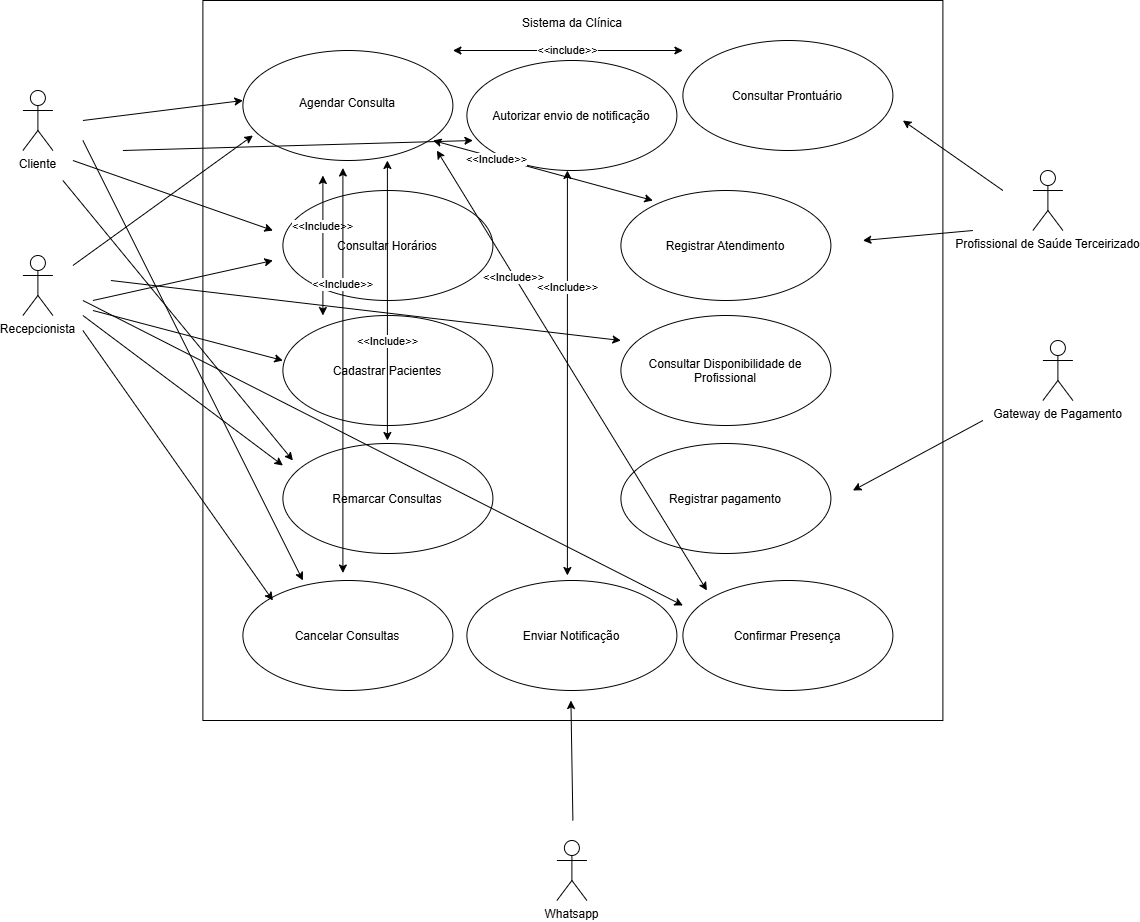

The diagram above was exported from draw.io. Its source (the exported page's mxGraphModel, read from the mxfile embedded in the PNG):
<mxGraphModel dx="3182" dy="1024" grid="1" gridSize="10" guides="1" tooltips="1" connect="1" arrows="1" fold="1" page="1" pageScale="1" pageWidth="827" pageHeight="1169" math="0" shadow="0">
  <root>
    <mxCell id="0" />
    <mxCell id="1" parent="0" />
    <mxCell id="e1_3sxQUNepD5OVtQMHO-21" parent="1" style="rounded=0;whiteSpace=wrap;html=1;gradientColor=none;" value="" vertex="1">
      <mxGeometry height="720" width="740" x="150" y="160" as="geometry" />
    </mxCell>
    <mxCell id="e1_3sxQUNepD5OVtQMHO-1" parent="1" style="shape=umlActor;verticalLabelPosition=bottom;verticalAlign=top;html=1;outlineConnect=0;rotation=0;" value="Recepcionista" vertex="1">
      <mxGeometry height="60" width="30" x="-30" y="415" as="geometry" />
    </mxCell>
    <mxCell id="e1_3sxQUNepD5OVtQMHO-3" parent="1" style="ellipse;whiteSpace=wrap;html=1;shapeInside=1;strokeColor=default;shadow=0;glass=0;gradientColor=none;" value="" vertex="1">
      <mxGeometry height="110" width="210" x="190" y="210" as="geometry" />
    </mxCell>
    <mxCell id="e1_3sxQUNepD5OVtQMHO-6" parent="1" style="text;html=1;whiteSpace=wrap;strokeColor=none;fillColor=none;align=center;verticalAlign=middle;rounded=0;" value="Agendar Consulta&lt;div&gt;&lt;br&gt;&lt;/div&gt;" vertex="1">
      <mxGeometry height="60" width="100" x="245" y="240" as="geometry" />
    </mxCell>
    <mxCell id="e1_3sxQUNepD5OVtQMHO-7" parent="1" style="ellipse;whiteSpace=wrap;html=1;shapeInside=1;strokeColor=default;shadow=0;glass=0;gradientColor=none;" value="&lt;div&gt;Cadastrar Pacientes&lt;/div&gt;" vertex="1">
      <mxGeometry height="110" width="210" x="230" y="475" as="geometry" />
    </mxCell>
    <mxCell id="e1_3sxQUNepD5OVtQMHO-8" parent="1" style="ellipse;whiteSpace=wrap;html=1;shapeInside=1;strokeColor=default;shadow=0;glass=0;gradientColor=none;" value="&lt;div&gt;Remarcar Consultas&lt;/div&gt;" vertex="1">
      <mxGeometry height="110" width="210" x="230" y="603" as="geometry" />
    </mxCell>
    <mxCell id="e1_3sxQUNepD5OVtQMHO-14" edge="1" parent="1" style="endArrow=classic;html=1;rounded=0;" value="">
      <mxGeometry height="50" relative="1" width="50" as="geometry">
        <Array as="points" />
        <mxPoint x="20" y="425" as="sourcePoint" />
        <mxPoint x="200" y="295" as="targetPoint" />
      </mxGeometry>
    </mxCell>
    <mxCell id="e1_3sxQUNepD5OVtQMHO-18" parent="1" style="shape=umlActor;verticalLabelPosition=bottom;verticalAlign=top;html=1;outlineConnect=0;" value="Cliente&lt;br&gt;&lt;div&gt;&lt;br&gt;&lt;/div&gt;" vertex="1">
      <mxGeometry height="60" width="30" x="-30" y="250" as="geometry" />
    </mxCell>
    <mxCell id="e1_3sxQUNepD5OVtQMHO-22" parent="1" style="text;html=1;whiteSpace=wrap;strokeColor=none;fillColor=none;align=center;verticalAlign=middle;rounded=0;" value="Sistema da Clínica&lt;div&gt;&lt;br&gt;&lt;/div&gt;" vertex="1">
      <mxGeometry height="60" width="170" x="435" y="160" as="geometry" />
    </mxCell>
    <mxCell id="e1_3sxQUNepD5OVtQMHO-25" parent="1" style="ellipse;whiteSpace=wrap;html=1;shapeInside=1;strokeColor=default;shadow=0;glass=0;gradientColor=none;" value="Consultar Horários" vertex="1">
      <mxGeometry height="110" width="210" x="230" y="350" as="geometry" />
    </mxCell>
    <mxCell id="e1_3sxQUNepD5OVtQMHO-26" parent="1" style="ellipse;whiteSpace=wrap;html=1;shapeInside=1;strokeColor=default;shadow=0;glass=0;gradientColor=none;" value="Cancelar Consultas" vertex="1">
      <mxGeometry height="110" width="210" x="190" y="740" as="geometry" />
    </mxCell>
    <mxCell id="e1_3sxQUNepD5OVtQMHO-29" edge="1" parent="1" style="endArrow=classic;html=1;rounded=0;" value="">
      <mxGeometry height="50" relative="1" width="50" as="geometry">
        <mxPoint x="40" y="460" as="sourcePoint" />
        <mxPoint x="220" y="420" as="targetPoint" />
      </mxGeometry>
    </mxCell>
    <mxCell id="e1_3sxQUNepD5OVtQMHO-31" edge="1" parent="1" style="endArrow=classic;html=1;rounded=0;" value="">
      <mxGeometry height="50" relative="1" width="50" as="geometry">
        <mxPoint x="30" y="490" as="sourcePoint" />
        <mxPoint x="220" y="760" as="targetPoint" />
      </mxGeometry>
    </mxCell>
    <mxCell id="e1_3sxQUNepD5OVtQMHO-32" edge="1" parent="1" style="endArrow=classic;html=1;rounded=0;" value="">
      <mxGeometry height="50" relative="1" width="50" as="geometry">
        <Array as="points" />
        <mxPoint x="30" y="475" as="sourcePoint" />
        <mxPoint x="230" y="625" as="targetPoint" />
      </mxGeometry>
    </mxCell>
    <mxCell id="e1_3sxQUNepD5OVtQMHO-34" parent="1" style="shape=umlActor;verticalLabelPosition=bottom;verticalAlign=top;html=1;outlineConnect=0;" value="Profissional de Saúde Terceirizado" vertex="1">
      <mxGeometry height="60" width="30" x="980" y="330" as="geometry" />
    </mxCell>
    <mxCell id="e1_3sxQUNepD5OVtQMHO-35" edge="1" parent="1" style="endArrow=classic;html=1;rounded=0;" value="">
      <mxGeometry height="50" relative="1" width="50" as="geometry">
        <mxPoint x="40" y="470" as="sourcePoint" />
        <mxPoint x="230" y="520" as="targetPoint" />
      </mxGeometry>
    </mxCell>
    <mxCell id="e1_3sxQUNepD5OVtQMHO-36" parent="1" style="ellipse;whiteSpace=wrap;html=1;shapeInside=1;strokeColor=default;shadow=0;glass=0;gradientColor=none;" value="Consultar Prontuário" vertex="1">
      <mxGeometry height="110" width="210" x="630" y="200" as="geometry" />
    </mxCell>
    <mxCell id="e1_3sxQUNepD5OVtQMHO-37" edge="1" parent="1" style="endArrow=classic;html=1;rounded=0;" value="">
      <mxGeometry height="50" relative="1" width="50" as="geometry">
        <mxPoint x="950" y="350" as="sourcePoint" />
        <mxPoint x="850" y="280" as="targetPoint" />
      </mxGeometry>
    </mxCell>
    <mxCell id="e1_3sxQUNepD5OVtQMHO-40" parent="1" style="ellipse;whiteSpace=wrap;html=1;shapeInside=1;strokeColor=default;shadow=0;glass=0;gradientColor=none;" value="Registrar Atendimento" vertex="1">
      <mxGeometry height="110" width="210" x="568" y="350" as="geometry" />
    </mxCell>
    <mxCell id="e1_3sxQUNepD5OVtQMHO-43" edge="1" parent="1" style="endArrow=classic;html=1;rounded=0;" value="">
      <mxGeometry height="50" relative="1" width="50" as="geometry">
        <mxPoint x="920" y="390" as="sourcePoint" />
        <mxPoint x="810" y="400" as="targetPoint" />
      </mxGeometry>
    </mxCell>
    <mxCell id="e1_3sxQUNepD5OVtQMHO-45" edge="1" parent="1" style="endArrow=classic;html=1;rounded=0;" value="">
      <mxGeometry height="50" relative="1" width="50" as="geometry">
        <mxPoint x="30" y="280" as="sourcePoint" />
        <mxPoint x="190" y="260" as="targetPoint" />
      </mxGeometry>
    </mxCell>
    <mxCell id="e1_3sxQUNepD5OVtQMHO-47" edge="1" parent="1" style="endArrow=classic;html=1;rounded=0;" value="">
      <mxGeometry height="50" relative="1" width="50" as="geometry">
        <mxPoint x="20" y="320" as="sourcePoint" />
        <mxPoint x="220" y="390" as="targetPoint" />
      </mxGeometry>
    </mxCell>
    <mxCell id="e1_3sxQUNepD5OVtQMHO-48" edge="1" parent="1" style="endArrow=classic;html=1;rounded=0;" value="">
      <mxGeometry height="50" relative="1" width="50" as="geometry">
        <mxPoint x="10" y="340" as="sourcePoint" />
        <mxPoint x="240" y="620" as="targetPoint" />
      </mxGeometry>
    </mxCell>
    <mxCell id="e1_3sxQUNepD5OVtQMHO-49" edge="1" parent="1" style="endArrow=classic;html=1;rounded=0;" value="">
      <mxGeometry height="50" relative="1" width="50" as="geometry">
        <mxPoint x="30" y="300" as="sourcePoint" />
        <mxPoint x="250" y="740" as="targetPoint" />
      </mxGeometry>
    </mxCell>
    <mxCell id="e1_3sxQUNepD5OVtQMHO-51" parent="1" style="ellipse;whiteSpace=wrap;html=1;shapeInside=1;strokeColor=default;shadow=0;glass=0;gradientColor=none;" value="Consultar Disponibilidade de Profissional" vertex="1">
      <mxGeometry height="110" width="210" x="568" y="475" as="geometry" />
    </mxCell>
    <mxCell id="e1_3sxQUNepD5OVtQMHO-52" edge="1" parent="1" style="endArrow=classic;html=1;rounded=0;" value="">
      <mxGeometry height="50" relative="1" width="50" as="geometry">
        <mxPoint x="58" y="440" as="sourcePoint" />
        <mxPoint x="568" y="500" as="targetPoint" />
      </mxGeometry>
    </mxCell>
    <mxCell id="e1_3sxQUNepD5OVtQMHO-53" parent="1" style="ellipse;whiteSpace=wrap;html=1;shapeInside=1;strokeColor=default;shadow=0;glass=0;gradientColor=none;" value="Registrar pagamento" vertex="1">
      <mxGeometry height="110" width="210" x="568" y="603" as="geometry" />
    </mxCell>
    <mxCell id="e1_3sxQUNepD5OVtQMHO-54" parent="1" style="ellipse;whiteSpace=wrap;html=1;shapeInside=1;strokeColor=default;shadow=0;glass=0;gradientColor=none;" value="Confirmar Presença" vertex="1">
      <mxGeometry height="110" width="210" x="630" y="740" as="geometry" />
    </mxCell>
    <mxCell id="e1_3sxQUNepD5OVtQMHO-55" parent="1" style="shape=umlActor;verticalLabelPosition=bottom;verticalAlign=top;html=1;outlineConnect=0;" value="Gateway de Pagamento&lt;div&gt;&lt;br&gt;&lt;/div&gt;" vertex="1">
      <mxGeometry height="60" width="30" x="990" y="500" as="geometry" />
    </mxCell>
    <mxCell id="e1_3sxQUNepD5OVtQMHO-56" edge="1" parent="1" style="endArrow=classic;html=1;rounded=0;" value="">
      <mxGeometry height="50" relative="1" width="50" as="geometry">
        <Array as="points" />
        <mxPoint x="30" y="460" as="sourcePoint" />
        <mxPoint x="630" y="765" as="targetPoint" />
      </mxGeometry>
    </mxCell>
    <mxCell id="e1_3sxQUNepD5OVtQMHO-57" edge="1" parent="1" style="endArrow=classic;html=1;rounded=0;" value="">
      <mxGeometry height="50" relative="1" width="50" as="geometry">
        <mxPoint x="930" y="580" as="sourcePoint" />
        <mxPoint x="800" y="650" as="targetPoint" />
      </mxGeometry>
    </mxCell>
    <mxCell id="e1_3sxQUNepD5OVtQMHO-58" parent="1" style="ellipse;whiteSpace=wrap;html=1;shapeInside=1;strokeColor=default;shadow=0;glass=0;gradientColor=none;" value="Enviar Notificação" vertex="1">
      <mxGeometry height="110" width="210" x="414" y="740" as="geometry" />
    </mxCell>
    <mxCell id="e1_3sxQUNepD5OVtQMHO-59" parent="1" style="shape=umlActor;verticalLabelPosition=bottom;verticalAlign=top;html=1;outlineConnect=0;" value="Whatsapp" vertex="1">
      <mxGeometry height="60" width="30" x="504" y="1000" as="geometry" />
    </mxCell>
    <mxCell id="e1_3sxQUNepD5OVtQMHO-60" edge="1" parent="1" style="endArrow=classic;html=1;rounded=0;" value="">
      <mxGeometry height="50" relative="1" width="50" as="geometry">
        <mxPoint x="520" y="980" as="sourcePoint" />
        <mxPoint x="518" y="860" as="targetPoint" />
      </mxGeometry>
    </mxCell>
    <mxCell id="e1_3sxQUNepD5OVtQMHO-61" parent="1" style="ellipse;whiteSpace=wrap;html=1;shapeInside=1;strokeColor=default;shadow=0;glass=0;gradientColor=none;" value="Autorizar envio de notificação" vertex="1">
      <mxGeometry height="110" width="210" x="414" y="220" as="geometry" />
    </mxCell>
    <mxCell id="e1_3sxQUNepD5OVtQMHO-63" edge="1" parent="1" style="endArrow=classic;html=1;rounded=0;" value="">
      <mxGeometry height="50" relative="1" width="50" as="geometry">
        <mxPoint x="70" y="310" as="sourcePoint" />
        <mxPoint x="420" y="300" as="targetPoint" />
      </mxGeometry>
    </mxCell>
    <mxCell id="e1_3sxQUNepD5OVtQMHO-66" edge="1" parent="1" style="endArrow=classic;startArrow=classic;html=1;rounded=0;" value="">
      <mxGeometry height="50" relative="1" width="50" as="geometry">
        <mxPoint x="514.5" y="735" as="sourcePoint" />
        <mxPoint x="514.5" y="330" as="targetPoint" />
      </mxGeometry>
    </mxCell>
    <mxCell id="e1_3sxQUNepD5OVtQMHO-67" connectable="0" parent="e1_3sxQUNepD5OVtQMHO-66" style="edgeLabel;html=1;align=center;verticalAlign=middle;resizable=0;points=[];" value="&amp;lt;&amp;lt;Include&amp;gt;&amp;gt;" vertex="1">
      <mxGeometry relative="1" x="0.4273" y="1" as="geometry">
        <mxPoint as="offset" />
      </mxGeometry>
    </mxCell>
    <mxCell id="e1_3sxQUNepD5OVtQMHO-68" edge="1" parent="1" style="endArrow=classic;startArrow=classic;html=1;rounded=0;" value="&amp;lt;&amp;lt;include&amp;gt;&amp;gt;">
      <mxGeometry height="50" relative="1" width="50" as="geometry">
        <mxPoint x="400" y="210" as="sourcePoint" />
        <mxPoint x="630" y="210" as="targetPoint" />
      </mxGeometry>
    </mxCell>
    <mxCell id="e1_3sxQUNepD5OVtQMHO-70" edge="1" parent="1" style="endArrow=classic;startArrow=classic;html=1;rounded=0;" value="">
      <mxGeometry height="50" relative="1" width="50" as="geometry">
        <Array as="points" />
        <mxPoint x="270" y="475" as="sourcePoint" />
        <mxPoint x="270" y="335" as="targetPoint" />
      </mxGeometry>
    </mxCell>
    <mxCell id="e1_3sxQUNepD5OVtQMHO-71" connectable="0" parent="e1_3sxQUNepD5OVtQMHO-70" style="edgeLabel;html=1;align=center;verticalAlign=middle;resizable=0;points=[];" value="&amp;lt;&amp;lt;Include&amp;gt;&amp;gt;" vertex="1">
      <mxGeometry relative="1" x="0.4273" y="1" as="geometry">
        <mxPoint y="10" as="offset" />
      </mxGeometry>
    </mxCell>
    <mxCell id="e1_3sxQUNepD5OVtQMHO-72" edge="1" parent="1" style="endArrow=classic;startArrow=classic;html=1;rounded=0;" value="">
      <mxGeometry height="50" relative="1" width="50" as="geometry">
        <mxPoint x="334.5" y="600" as="sourcePoint" />
        <mxPoint x="334.5" y="320" as="targetPoint" />
      </mxGeometry>
    </mxCell>
    <mxCell id="e1_3sxQUNepD5OVtQMHO-73" connectable="0" parent="e1_3sxQUNepD5OVtQMHO-72" style="edgeLabel;html=1;align=center;verticalAlign=middle;resizable=0;points=[];" value="&amp;lt;&amp;lt;Include&amp;gt;&amp;gt;" vertex="1">
      <mxGeometry relative="1" x="0.4273" y="1" as="geometry">
        <mxPoint y="100" as="offset" />
      </mxGeometry>
    </mxCell>
    <mxCell id="e1_3sxQUNepD5OVtQMHO-74" edge="1" parent="1" style="endArrow=classic;startArrow=classic;html=1;rounded=0;" value="">
      <mxGeometry height="50" relative="1" width="50" as="geometry">
        <mxPoint x="290" y="732.5" as="sourcePoint" />
        <mxPoint x="290" y="327.5" as="targetPoint" />
      </mxGeometry>
    </mxCell>
    <mxCell id="e1_3sxQUNepD5OVtQMHO-75" connectable="0" parent="e1_3sxQUNepD5OVtQMHO-74" style="edgeLabel;html=1;align=center;verticalAlign=middle;resizable=0;points=[];" value="&amp;lt;&amp;lt;Include&amp;gt;&amp;gt;" vertex="1">
      <mxGeometry relative="1" x="0.4273" y="1" as="geometry">
        <mxPoint as="offset" />
      </mxGeometry>
    </mxCell>
    <mxCell id="e1_3sxQUNepD5OVtQMHO-76" edge="1" parent="1" style="endArrow=classic;startArrow=classic;html=1;rounded=0;" value="">
      <mxGeometry height="50" relative="1" width="50" as="geometry">
        <mxPoint x="654" y="750" as="sourcePoint" />
        <mxPoint x="384" y="310" as="targetPoint" />
      </mxGeometry>
    </mxCell>
    <mxCell id="e1_3sxQUNepD5OVtQMHO-77" connectable="0" parent="e1_3sxQUNepD5OVtQMHO-76" style="edgeLabel;html=1;align=center;verticalAlign=middle;resizable=0;points=[];" value="&amp;lt;&amp;lt;Include&amp;gt;&amp;gt;" vertex="1">
      <mxGeometry relative="1" x="0.4273" y="1" as="geometry">
        <mxPoint as="offset" />
      </mxGeometry>
    </mxCell>
    <mxCell id="e1_3sxQUNepD5OVtQMHO-78" edge="1" parent="1" style="endArrow=classic;startArrow=classic;html=1;rounded=0;" value="">
      <mxGeometry height="50" relative="1" width="50" as="geometry">
        <mxPoint x="600" y="360" as="sourcePoint" />
        <mxPoint x="380" y="300" as="targetPoint" />
      </mxGeometry>
    </mxCell>
    <mxCell id="e1_3sxQUNepD5OVtQMHO-79" connectable="0" parent="e1_3sxQUNepD5OVtQMHO-78" style="edgeLabel;html=1;align=center;verticalAlign=middle;resizable=0;points=[];" value="&amp;lt;&amp;lt;Include&amp;gt;&amp;gt;" vertex="1">
      <mxGeometry relative="1" x="0.4273" y="1" as="geometry">
        <mxPoint as="offset" />
      </mxGeometry>
    </mxCell>
  </root>
</mxGraphModel>